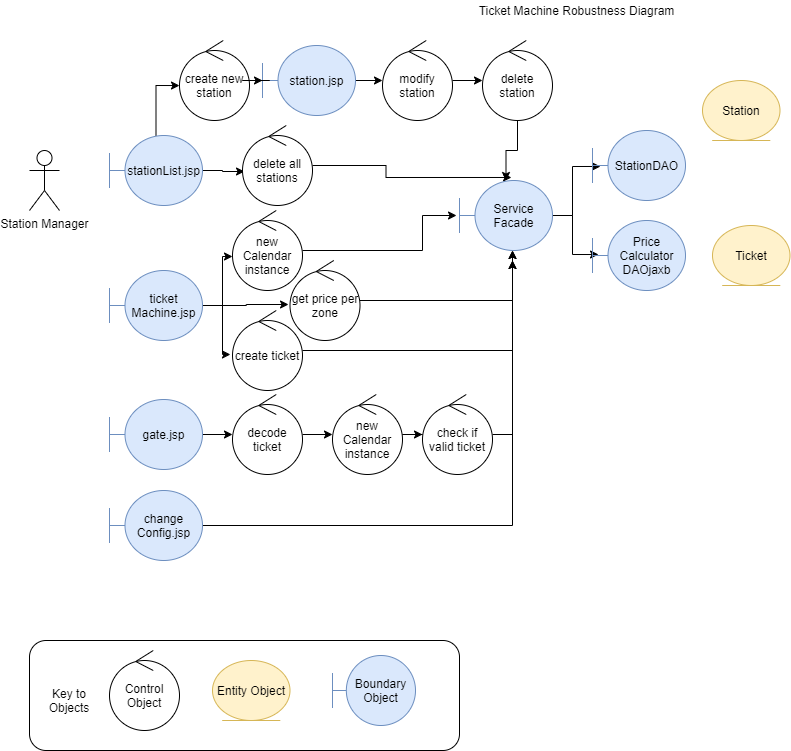

The diagram above was exported from draw.io. Its source (the exported page's mxGraphModel, read from the mxfile embedded in the PNG):
<mxGraphModel dx="1326" dy="846" grid="1" gridSize="10" guides="1" tooltips="1" connect="1" arrows="1" fold="1" page="1" pageScale="1" pageWidth="1169" pageHeight="827" background="#ffffff" math="0" shadow="0">
  <root>
    <mxCell id="0" />
    <mxCell id="1" parent="0" />
    <mxCell id="65" value="" style="rounded=1;whiteSpace=wrap;html=1;" parent="1" vertex="1">
      <mxGeometry x="37" y="650" width="430" height="110" as="geometry" />
    </mxCell>
    <mxCell id="59" value="Control Object" style="ellipse;shape=umlControl;whiteSpace=wrap;html=1;" parent="1" vertex="1">
      <mxGeometry x="117" y="660" width="70" height="80" as="geometry" />
    </mxCell>
    <mxCell id="60" value="Entity Object" style="ellipse;shape=umlEntity;whiteSpace=wrap;html=1;fillColor=#fff2cc;strokeColor=#d6b656;" parent="1" vertex="1">
      <mxGeometry x="220" y="670" width="77.5" height="60" as="geometry" />
    </mxCell>
    <mxCell id="62" value="Key to Objects" style="text;html=1;strokeColor=none;fillColor=none;align=center;verticalAlign=middle;whiteSpace=wrap;rounded=0;" parent="1" vertex="1">
      <mxGeometry x="57" y="700" width="40" height="20" as="geometry" />
    </mxCell>
    <mxCell id="66" value="Ticket Machine Robustness Diagram" style="text;html=1;strokeColor=none;fillColor=none;align=center;verticalAlign=middle;whiteSpace=wrap;rounded=0;" parent="1" vertex="1">
      <mxGeometry x="377" y="10" width="415" height="20" as="geometry" />
    </mxCell>
    <mxCell id="p6hAsenXbWDcMNZ4gBnN-66" value="Station Manager" style="shape=umlActor;verticalLabelPosition=bottom;verticalAlign=top;html=1;outlineConnect=0;" parent="1" vertex="1">
      <mxGeometry x="37" y="160" width="30" height="60" as="geometry" />
    </mxCell>
    <mxCell id="p6hAsenXbWDcMNZ4gBnN-75" style="edgeStyle=orthogonalEdgeStyle;rounded=0;orthogonalLoop=1;jettySize=auto;html=1;entryX=0;entryY=0.563;entryDx=0;entryDy=0;entryPerimeter=0;" parent="1" source="p6hAsenXbWDcMNZ4gBnN-69" target="p6hAsenXbWDcMNZ4gBnN-73" edge="1">
      <mxGeometry relative="1" as="geometry" />
    </mxCell>
    <mxCell id="p6hAsenXbWDcMNZ4gBnN-79" style="edgeStyle=orthogonalEdgeStyle;rounded=0;orthogonalLoop=1;jettySize=auto;html=1;entryX=0.029;entryY=0.575;entryDx=0;entryDy=0;entryPerimeter=0;" parent="1" source="p6hAsenXbWDcMNZ4gBnN-69" target="p6hAsenXbWDcMNZ4gBnN-74" edge="1">
      <mxGeometry relative="1" as="geometry" />
    </mxCell>
    <mxCell id="p6hAsenXbWDcMNZ4gBnN-69" value="stationList.jsp" style="shape=umlBoundary;whiteSpace=wrap;html=1;fillColor=#dae8fc;strokeColor=#6c8ebf;" parent="1" vertex="1">
      <mxGeometry x="117" y="145" width="93" height="70" as="geometry" />
    </mxCell>
    <mxCell id="p6hAsenXbWDcMNZ4gBnN-70" value="Boundary Object" style="shape=umlBoundary;whiteSpace=wrap;html=1;fillColor=#dae8fc;strokeColor=#6c8ebf;" parent="1" vertex="1">
      <mxGeometry x="340" y="665" width="83" height="70" as="geometry" />
    </mxCell>
    <mxCell id="p6hAsenXbWDcMNZ4gBnN-89" style="edgeStyle=orthogonalEdgeStyle;rounded=0;orthogonalLoop=1;jettySize=auto;html=1;entryX=0;entryY=0.575;entryDx=0;entryDy=0;entryPerimeter=0;" parent="1" source="p6hAsenXbWDcMNZ4gBnN-71" target="p6hAsenXbWDcMNZ4gBnN-82" edge="1">
      <mxGeometry relative="1" as="geometry" />
    </mxCell>
    <mxCell id="p6hAsenXbWDcMNZ4gBnN-90" style="edgeStyle=orthogonalEdgeStyle;rounded=0;orthogonalLoop=1;jettySize=auto;html=1;entryX=-0.021;entryY=0.55;entryDx=0;entryDy=0;entryPerimeter=0;" parent="1" source="p6hAsenXbWDcMNZ4gBnN-71" target="p6hAsenXbWDcMNZ4gBnN-83" edge="1">
      <mxGeometry relative="1" as="geometry" />
    </mxCell>
    <mxCell id="p6hAsenXbWDcMNZ4gBnN-91" style="edgeStyle=orthogonalEdgeStyle;rounded=0;orthogonalLoop=1;jettySize=auto;html=1;entryX=-0.029;entryY=0.55;entryDx=0;entryDy=0;entryPerimeter=0;" parent="1" source="p6hAsenXbWDcMNZ4gBnN-71" target="p6hAsenXbWDcMNZ4gBnN-84" edge="1">
      <mxGeometry relative="1" as="geometry" />
    </mxCell>
    <mxCell id="p6hAsenXbWDcMNZ4gBnN-71" value="ticket&lt;br&gt;Machine.jsp" style="shape=umlBoundary;whiteSpace=wrap;html=1;fillColor=#dae8fc;strokeColor=#6c8ebf;" parent="1" vertex="1">
      <mxGeometry x="117" y="280" width="93" height="70" as="geometry" />
    </mxCell>
    <mxCell id="p6hAsenXbWDcMNZ4gBnN-73" value="create new station" style="ellipse;shape=umlControl;whiteSpace=wrap;html=1;" parent="1" vertex="1">
      <mxGeometry x="187" y="50" width="70" height="80" as="geometry" />
    </mxCell>
    <mxCell id="p6hAsenXbWDcMNZ4gBnN-87" style="edgeStyle=orthogonalEdgeStyle;rounded=0;orthogonalLoop=1;jettySize=auto;html=1;entryX=0.559;entryY=-0.043;entryDx=0;entryDy=0;entryPerimeter=0;" parent="1" source="p6hAsenXbWDcMNZ4gBnN-74" target="p6hAsenXbWDcMNZ4gBnN-85" edge="1">
      <mxGeometry relative="1" as="geometry" />
    </mxCell>
    <mxCell id="p6hAsenXbWDcMNZ4gBnN-74" value="delete all stations" style="ellipse;shape=umlControl;whiteSpace=wrap;html=1;" parent="1" vertex="1">
      <mxGeometry x="250" y="135" width="70" height="80" as="geometry" />
    </mxCell>
    <mxCell id="p6hAsenXbWDcMNZ4gBnN-107" value="" style="edgeStyle=orthogonalEdgeStyle;rounded=0;orthogonalLoop=1;jettySize=auto;html=1;" parent="1" source="p6hAsenXbWDcMNZ4gBnN-77" target="p6hAsenXbWDcMNZ4gBnN-80" edge="1">
      <mxGeometry relative="1" as="geometry" />
    </mxCell>
    <mxCell id="p6hAsenXbWDcMNZ4gBnN-77" value="modify station" style="ellipse;shape=umlControl;whiteSpace=wrap;html=1;" parent="1" vertex="1">
      <mxGeometry x="390" y="50" width="70" height="80" as="geometry" />
    </mxCell>
    <mxCell id="p6hAsenXbWDcMNZ4gBnN-108" value="" style="edgeStyle=orthogonalEdgeStyle;rounded=0;orthogonalLoop=1;jettySize=auto;html=1;" parent="1" source="p6hAsenXbWDcMNZ4gBnN-80" target="p6hAsenXbWDcMNZ4gBnN-85" edge="1">
      <mxGeometry relative="1" as="geometry" />
    </mxCell>
    <mxCell id="p6hAsenXbWDcMNZ4gBnN-80" value="delete station" style="ellipse;shape=umlControl;whiteSpace=wrap;html=1;" parent="1" vertex="1">
      <mxGeometry x="490" y="50" width="70" height="80" as="geometry" />
    </mxCell>
    <mxCell id="p6hAsenXbWDcMNZ4gBnN-92" style="edgeStyle=orthogonalEdgeStyle;rounded=0;orthogonalLoop=1;jettySize=auto;html=1;entryX=-0.032;entryY=0.5;entryDx=0;entryDy=0;entryPerimeter=0;" parent="1" source="p6hAsenXbWDcMNZ4gBnN-82" target="p6hAsenXbWDcMNZ4gBnN-85" edge="1">
      <mxGeometry relative="1" as="geometry">
        <Array as="points">
          <mxPoint x="430" y="260" />
          <mxPoint x="430" y="225" />
        </Array>
      </mxGeometry>
    </mxCell>
    <mxCell id="p6hAsenXbWDcMNZ4gBnN-82" value="new Calendar instance" style="ellipse;shape=umlControl;whiteSpace=wrap;html=1;" parent="1" vertex="1">
      <mxGeometry x="240" y="220" width="70" height="80" as="geometry" />
    </mxCell>
    <mxCell id="p6hAsenXbWDcMNZ4gBnN-93" style="edgeStyle=orthogonalEdgeStyle;rounded=0;orthogonalLoop=1;jettySize=auto;html=1;entryX=0.57;entryY=1;entryDx=0;entryDy=0;entryPerimeter=0;" parent="1" source="p6hAsenXbWDcMNZ4gBnN-83" target="p6hAsenXbWDcMNZ4gBnN-85" edge="1">
      <mxGeometry relative="1" as="geometry" />
    </mxCell>
    <mxCell id="p6hAsenXbWDcMNZ4gBnN-83" value="get price per zone" style="ellipse;shape=umlControl;whiteSpace=wrap;html=1;" parent="1" vertex="1">
      <mxGeometry x="297.5" y="270" width="70" height="80" as="geometry" />
    </mxCell>
    <mxCell id="p6hAsenXbWDcMNZ4gBnN-94" style="edgeStyle=orthogonalEdgeStyle;rounded=0;orthogonalLoop=1;jettySize=auto;html=1;" parent="1" source="p6hAsenXbWDcMNZ4gBnN-84" edge="1">
      <mxGeometry relative="1" as="geometry">
        <mxPoint x="520" y="260" as="targetPoint" />
      </mxGeometry>
    </mxCell>
    <mxCell id="p6hAsenXbWDcMNZ4gBnN-84" value="create ticket" style="ellipse;shape=umlControl;whiteSpace=wrap;html=1;" parent="1" vertex="1">
      <mxGeometry x="240" y="320" width="70" height="80" as="geometry" />
    </mxCell>
    <mxCell id="p6hAsenXbWDcMNZ4gBnN-96" style="edgeStyle=orthogonalEdgeStyle;rounded=0;orthogonalLoop=1;jettySize=auto;html=1;entryX=0.086;entryY=0.514;entryDx=0;entryDy=0;entryPerimeter=0;" parent="1" source="p6hAsenXbWDcMNZ4gBnN-85" target="p6hAsenXbWDcMNZ4gBnN-95" edge="1">
      <mxGeometry relative="1" as="geometry" />
    </mxCell>
    <mxCell id="p6hAsenXbWDcMNZ4gBnN-101" style="edgeStyle=orthogonalEdgeStyle;rounded=0;orthogonalLoop=1;jettySize=auto;html=1;entryX=0.065;entryY=0.486;entryDx=0;entryDy=0;entryPerimeter=0;" parent="1" source="p6hAsenXbWDcMNZ4gBnN-85" target="p6hAsenXbWDcMNZ4gBnN-99" edge="1">
      <mxGeometry relative="1" as="geometry" />
    </mxCell>
    <mxCell id="p6hAsenXbWDcMNZ4gBnN-85" value="Service Facade" style="shape=umlBoundary;whiteSpace=wrap;html=1;fillColor=#dae8fc;strokeColor=#6c8ebf;" parent="1" vertex="1">
      <mxGeometry x="467" y="190" width="93" height="70" as="geometry" />
    </mxCell>
    <mxCell id="p6hAsenXbWDcMNZ4gBnN-95" value="StationDAO" style="shape=umlBoundary;whiteSpace=wrap;html=1;fillColor=#dae8fc;strokeColor=#6c8ebf;" parent="1" vertex="1">
      <mxGeometry x="600" y="140" width="93" height="70" as="geometry" />
    </mxCell>
    <mxCell id="p6hAsenXbWDcMNZ4gBnN-99" value="Price&lt;br&gt;Calculator&lt;br&gt;DAOjaxb" style="shape=umlBoundary;whiteSpace=wrap;html=1;fillColor=#dae8fc;strokeColor=#6c8ebf;" parent="1" vertex="1">
      <mxGeometry x="600" y="230" width="93" height="70" as="geometry" />
    </mxCell>
    <mxCell id="p6hAsenXbWDcMNZ4gBnN-102" value="Station" style="ellipse;shape=umlEntity;whiteSpace=wrap;html=1;fillColor=#fff2cc;strokeColor=#d6b656;" parent="1" vertex="1">
      <mxGeometry x="710" y="90" width="77.5" height="60" as="geometry" />
    </mxCell>
    <mxCell id="p6hAsenXbWDcMNZ4gBnN-103" value="Ticket" style="ellipse;shape=umlEntity;whiteSpace=wrap;html=1;fillColor=#fff2cc;strokeColor=#d6b656;" parent="1" vertex="1">
      <mxGeometry x="720" y="235" width="77.5" height="60" as="geometry" />
    </mxCell>
    <mxCell id="p6hAsenXbWDcMNZ4gBnN-106" value="" style="edgeStyle=orthogonalEdgeStyle;rounded=0;orthogonalLoop=1;jettySize=auto;html=1;" parent="1" source="p6hAsenXbWDcMNZ4gBnN-104" target="p6hAsenXbWDcMNZ4gBnN-77" edge="1">
      <mxGeometry relative="1" as="geometry" />
    </mxCell>
    <mxCell id="p6hAsenXbWDcMNZ4gBnN-104" value="station.jsp" style="shape=umlBoundary;whiteSpace=wrap;html=1;fillColor=#dae8fc;strokeColor=#6c8ebf;" parent="1" vertex="1">
      <mxGeometry x="270" y="55" width="93" height="70" as="geometry" />
    </mxCell>
    <mxCell id="p6hAsenXbWDcMNZ4gBnN-105" style="edgeStyle=orthogonalEdgeStyle;rounded=0;orthogonalLoop=1;jettySize=auto;html=1;" parent="1" source="p6hAsenXbWDcMNZ4gBnN-73" target="p6hAsenXbWDcMNZ4gBnN-104" edge="1">
      <mxGeometry relative="1" as="geometry">
        <mxPoint x="280" y="90" as="sourcePoint" />
        <mxPoint x="520" y="188" as="targetPoint" />
      </mxGeometry>
    </mxCell>
    <mxCell id="p6hAsenXbWDcMNZ4gBnN-114" value="" style="edgeStyle=orthogonalEdgeStyle;rounded=0;orthogonalLoop=1;jettySize=auto;html=1;" parent="1" source="p6hAsenXbWDcMNZ4gBnN-109" target="p6hAsenXbWDcMNZ4gBnN-112" edge="1">
      <mxGeometry relative="1" as="geometry" />
    </mxCell>
    <mxCell id="p6hAsenXbWDcMNZ4gBnN-109" value="gate.jsp" style="shape=umlBoundary;whiteSpace=wrap;html=1;fillColor=#dae8fc;strokeColor=#6c8ebf;" parent="1" vertex="1">
      <mxGeometry x="117" y="409" width="93" height="70" as="geometry" />
    </mxCell>
    <mxCell id="p6hAsenXbWDcMNZ4gBnN-116" value="" style="edgeStyle=orthogonalEdgeStyle;rounded=0;orthogonalLoop=1;jettySize=auto;html=1;" parent="1" source="p6hAsenXbWDcMNZ4gBnN-111" target="p6hAsenXbWDcMNZ4gBnN-113" edge="1">
      <mxGeometry relative="1" as="geometry" />
    </mxCell>
    <mxCell id="p6hAsenXbWDcMNZ4gBnN-111" value="new Calendar instance" style="ellipse;shape=umlControl;whiteSpace=wrap;html=1;" parent="1" vertex="1">
      <mxGeometry x="340" y="404" width="70" height="80" as="geometry" />
    </mxCell>
    <mxCell id="p6hAsenXbWDcMNZ4gBnN-115" value="" style="edgeStyle=orthogonalEdgeStyle;rounded=0;orthogonalLoop=1;jettySize=auto;html=1;" parent="1" source="p6hAsenXbWDcMNZ4gBnN-112" target="p6hAsenXbWDcMNZ4gBnN-111" edge="1">
      <mxGeometry relative="1" as="geometry" />
    </mxCell>
    <mxCell id="p6hAsenXbWDcMNZ4gBnN-112" value="decode ticket" style="ellipse;shape=umlControl;whiteSpace=wrap;html=1;" parent="1" vertex="1">
      <mxGeometry x="240" y="404" width="70" height="80" as="geometry" />
    </mxCell>
    <mxCell id="p6hAsenXbWDcMNZ4gBnN-117" style="edgeStyle=orthogonalEdgeStyle;rounded=0;orthogonalLoop=1;jettySize=auto;html=1;" parent="1" source="p6hAsenXbWDcMNZ4gBnN-113" edge="1">
      <mxGeometry relative="1" as="geometry">
        <mxPoint x="520" y="270" as="targetPoint" />
      </mxGeometry>
    </mxCell>
    <mxCell id="p6hAsenXbWDcMNZ4gBnN-113" value="check if valid ticket" style="ellipse;shape=umlControl;whiteSpace=wrap;html=1;" parent="1" vertex="1">
      <mxGeometry x="430" y="404" width="70" height="80" as="geometry" />
    </mxCell>
    <mxCell id="p6hAsenXbWDcMNZ4gBnN-119" style="edgeStyle=orthogonalEdgeStyle;rounded=0;orthogonalLoop=1;jettySize=auto;html=1;" parent="1" source="p6hAsenXbWDcMNZ4gBnN-118" edge="1">
      <mxGeometry relative="1" as="geometry">
        <mxPoint x="520" y="270" as="targetPoint" />
      </mxGeometry>
    </mxCell>
    <mxCell id="p6hAsenXbWDcMNZ4gBnN-118" value="change&lt;br&gt;Config.jsp" style="shape=umlBoundary;whiteSpace=wrap;html=1;fillColor=#dae8fc;strokeColor=#6c8ebf;" parent="1" vertex="1">
      <mxGeometry x="117" y="500" width="93" height="70" as="geometry" />
    </mxCell>
  </root>
</mxGraphModel>